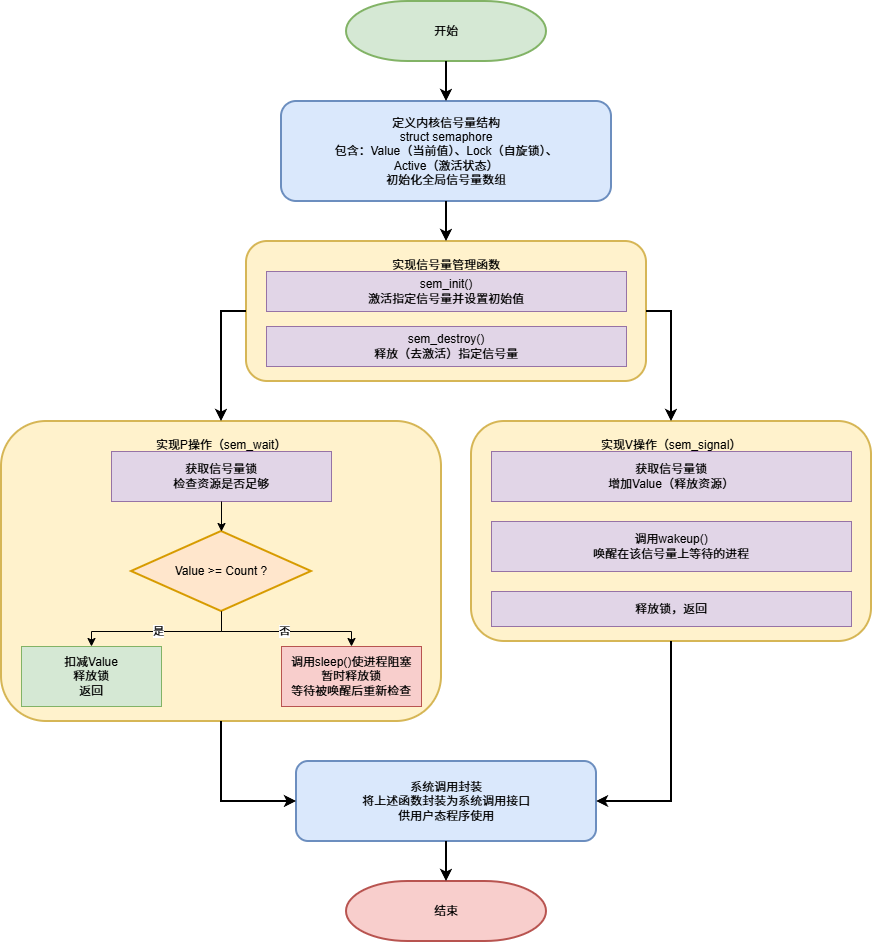

The diagram above was exported from draw.io. Its source (the exported page's mxGraphModel, read from the mxfile embedded in the PNG):
<mxGraphModel dx="698" dy="601" grid="1" gridSize="10" guides="1" tooltips="1" connect="1" arrows="1" fold="1" page="1" pageScale="1" pageWidth="1169" pageHeight="1654" math="0" shadow="0">
  <root>
    <mxCell id="0" />
    <mxCell id="1" parent="0" />
    <mxCell id="start" value="开始" style="strokeWidth=2;html=1;shape=mxgraph.flowchart.terminator;whiteSpace=wrap;fillColor=#d5e8d4;strokeColor=#82b366;" parent="1" vertex="1">
      <mxGeometry x="485" y="40" width="200" height="60" as="geometry" />
    </mxCell>
    <mxCell id="sem-struct" value="定义内核信号量结构&lt;br&gt;struct semaphore&lt;br&gt;包含：Value（当前值）、Lock（自旋锁）、&lt;br&gt;Active（激活状态）&lt;br&gt;初始化全局信号量数组" style="rounded=1;whiteSpace=wrap;html=1;strokeWidth=2;fillColor=#dae8fc;strokeColor=#6c8ebf;align=center;" parent="1" vertex="1">
      <mxGeometry x="420" y="140" width="330" height="100" as="geometry" />
    </mxCell>
    <mxCell id="sem-mgmt-container" value="实现信号量管理函数" style="rounded=1;whiteSpace=wrap;html=1;strokeWidth=2;fillColor=#fff2cc;strokeColor=#d6b656;align=center;verticalAlign=top;spacingTop=10;" parent="1" vertex="1">
      <mxGeometry x="385" y="280" width="400" height="140" as="geometry" />
    </mxCell>
    <mxCell id="sem-init" value="sem_init()&lt;br&gt;激活指定信号量并设置初始值" style="rounded=0;whiteSpace=wrap;html=1;strokeWidth=1;fillColor=#e1d5e7;strokeColor=#9673a6;align=center;" parent="1" vertex="1">
      <mxGeometry x="405" y="310" width="360" height="40" as="geometry" />
    </mxCell>
    <mxCell id="sem-destroy" value="sem_destroy()&lt;br&gt;释放（去激活）指定信号量" style="rounded=0;whiteSpace=wrap;html=1;strokeWidth=1;fillColor=#e1d5e7;strokeColor=#9673a6;align=center;" parent="1" vertex="1">
      <mxGeometry x="405" y="365" width="360" height="40" as="geometry" />
    </mxCell>
    <mxCell id="p-operation-container" value="实现P操作（sem_wait）" style="rounded=1;whiteSpace=wrap;html=1;strokeWidth=2;fillColor=#fff2cc;strokeColor=#d6b656;align=center;verticalAlign=top;spacingTop=10;" parent="1" vertex="1">
      <mxGeometry x="140" y="460" width="440" height="300" as="geometry" />
    </mxCell>
    <mxCell id="p-check" value="获取信号量锁&lt;br&gt;检查资源是否足够" style="rounded=0;whiteSpace=wrap;html=1;strokeWidth=1;fillColor=#e1d5e7;strokeColor=#9673a6;align=center;" parent="1" vertex="1">
      <mxGeometry x="250" y="490" width="220" height="50" as="geometry" />
    </mxCell>
    <mxCell id="p-decision" value="Value &gt;= Count ?" style="rhombus;whiteSpace=wrap;html=1;strokeWidth=2;fillColor=#ffe6cc;strokeColor=#d79b00;align=center;" parent="1" vertex="1">
      <mxGeometry x="270" y="570" width="180" height="80" as="geometry" />
    </mxCell>
    <mxCell id="p-satisfy" value="扣减Value&lt;br&gt;释放锁&lt;br&gt;返回" style="rounded=0;whiteSpace=wrap;html=1;strokeWidth=1;fillColor=#d5e8d4;strokeColor=#82b366;align=center;" parent="1" vertex="1">
      <mxGeometry x="160" y="685" width="140" height="60" as="geometry" />
    </mxCell>
    <mxCell id="p-not-satisfy" value="调用sleep()使进程阻塞&lt;br&gt;暂时释放锁&lt;br&gt;等待被唤醒后重新检查" style="rounded=0;whiteSpace=wrap;html=1;strokeWidth=1;fillColor=#f8cecc;strokeColor=#b85450;align=center;" parent="1" vertex="1">
      <mxGeometry x="420" y="685" width="140" height="60" as="geometry" />
    </mxCell>
    <mxCell id="v-operation-container" value="实现V操作（sem_signal）" style="rounded=1;whiteSpace=wrap;html=1;strokeWidth=2;fillColor=#fff2cc;strokeColor=#d6b656;align=center;verticalAlign=top;spacingTop=10;" parent="1" vertex="1">
      <mxGeometry x="610" y="460" width="400" height="220" as="geometry" />
    </mxCell>
    <mxCell id="v-acquire" value="获取信号量锁&lt;br&gt;增加Value（释放资源）" style="rounded=0;whiteSpace=wrap;html=1;strokeWidth=1;fillColor=#e1d5e7;strokeColor=#9673a6;align=center;" parent="1" vertex="1">
      <mxGeometry x="630" y="490" width="360" height="50" as="geometry" />
    </mxCell>
    <mxCell id="v-wakeup" value="调用wakeup()&lt;br&gt;唤醒在该信号量上等待的进程" style="rounded=0;whiteSpace=wrap;html=1;strokeWidth=1;fillColor=#e1d5e7;strokeColor=#9673a6;align=center;" parent="1" vertex="1">
      <mxGeometry x="630" y="560" width="360" height="50" as="geometry" />
    </mxCell>
    <mxCell id="v-release" value="释放锁，返回" style="rounded=0;whiteSpace=wrap;html=1;strokeWidth=1;fillColor=#e1d5e7;strokeColor=#9673a6;align=center;" parent="1" vertex="1">
      <mxGeometry x="630" y="630" width="360" height="35" as="geometry" />
    </mxCell>
    <mxCell id="syscall" value="系统调用封装&lt;br&gt;将上述函数封装为系统调用接口&lt;br&gt;供用户态程序使用" style="rounded=1;whiteSpace=wrap;html=1;strokeWidth=2;fillColor=#dae8fc;strokeColor=#6c8ebf;align=center;" parent="1" vertex="1">
      <mxGeometry x="435" y="800" width="300" height="80" as="geometry" />
    </mxCell>
    <mxCell id="end" value="结束" style="strokeWidth=2;html=1;shape=mxgraph.flowchart.terminator;whiteSpace=wrap;fillColor=#f8cecc;strokeColor=#b85450;" parent="1" vertex="1">
      <mxGeometry x="485" y="920" width="200" height="60" as="geometry" />
    </mxCell>
    <mxCell id="edge1" value="" style="edgeStyle=orthogonalEdgeStyle;rounded=0;orthogonalLoop=1;jettySize=auto;html=1;strokeWidth=2;endArrow=classic;endFill=1;" parent="1" source="start" target="sem-struct" edge="1">
      <mxGeometry relative="1" as="geometry" />
    </mxCell>
    <mxCell id="edge2" value="" style="edgeStyle=orthogonalEdgeStyle;rounded=0;orthogonalLoop=1;jettySize=auto;html=1;strokeWidth=2;endArrow=classic;endFill=1;" parent="1" source="sem-struct" target="sem-mgmt-container" edge="1">
      <mxGeometry relative="1" as="geometry" />
    </mxCell>
    <mxCell id="edge3" value="" style="edgeStyle=orthogonalEdgeStyle;rounded=0;orthogonalLoop=1;jettySize=auto;html=1;strokeWidth=2;endArrow=classic;endFill=1;exitX=0;exitY=0.5;exitDx=0;exitDy=0;entryX=0.5;entryY=0;entryDx=0;entryDy=0;" parent="1" source="sem-mgmt-container" target="p-operation-container" edge="1">
      <mxGeometry relative="1" as="geometry">
        <Array as="points">
          <mxPoint x="360" y="350" />
          <mxPoint x="360" y="460" />
        </Array>
      </mxGeometry>
    </mxCell>
    <mxCell id="edge4" value="" style="edgeStyle=orthogonalEdgeStyle;rounded=0;orthogonalLoop=1;jettySize=auto;html=1;strokeWidth=2;endArrow=classic;endFill=1;exitX=1;exitY=0.5;exitDx=0;exitDy=0;entryX=0.5;entryY=0;entryDx=0;entryDy=0;" parent="1" source="sem-mgmt-container" target="v-operation-container" edge="1">
      <mxGeometry relative="1" as="geometry">
        <Array as="points">
          <mxPoint x="810" y="350" />
          <mxPoint x="810" y="460" />
        </Array>
      </mxGeometry>
    </mxCell>
    <mxCell id="edge5" value="" style="edgeStyle=orthogonalEdgeStyle;rounded=0;orthogonalLoop=1;jettySize=auto;html=1;strokeWidth=1;endArrow=classic;endFill=1;" parent="1" source="p-check" target="p-decision" edge="1">
      <mxGeometry relative="1" as="geometry" />
    </mxCell>
    <mxCell id="edge6" value="是" style="edgeStyle=orthogonalEdgeStyle;rounded=0;orthogonalLoop=1;jettySize=auto;html=1;strokeWidth=1;endArrow=classic;endFill=1;" parent="1" source="p-decision" target="p-satisfy" edge="1">
      <mxGeometry relative="1" as="geometry">
        <Array as="points">
          <mxPoint x="360" y="670" />
          <mxPoint x="230" y="670" />
        </Array>
      </mxGeometry>
    </mxCell>
    <mxCell id="edge7" value="否" style="edgeStyle=orthogonalEdgeStyle;rounded=0;orthogonalLoop=1;jettySize=auto;html=1;strokeWidth=1;endArrow=classic;endFill=1;" parent="1" source="p-decision" target="p-not-satisfy" edge="1">
      <mxGeometry relative="1" as="geometry">
        <Array as="points">
          <mxPoint x="360" y="670" />
          <mxPoint x="490" y="670" />
        </Array>
      </mxGeometry>
    </mxCell>
    <mxCell id="edge8" value="" style="edgeStyle=orthogonalEdgeStyle;rounded=0;orthogonalLoop=1;jettySize=auto;html=1;strokeWidth=2;endArrow=classic;endFill=1;exitX=0.5;exitY=1;exitDx=0;exitDy=0;entryX=0;entryY=0.5;entryDx=0;entryDy=0;" parent="1" source="p-operation-container" target="syscall" edge="1">
      <mxGeometry relative="1" as="geometry">
        <Array as="points">
          <mxPoint x="360" y="840" />
        </Array>
      </mxGeometry>
    </mxCell>
    <mxCell id="edge9" value="" style="edgeStyle=orthogonalEdgeStyle;rounded=0;orthogonalLoop=1;jettySize=auto;html=1;strokeWidth=2;endArrow=classic;endFill=1;exitX=0.5;exitY=1;exitDx=0;exitDy=0;entryX=1;entryY=0.5;entryDx=0;entryDy=0;" parent="1" source="v-operation-container" target="syscall" edge="1">
      <mxGeometry relative="1" as="geometry">
        <Array as="points">
          <mxPoint x="810" y="840" />
        </Array>
      </mxGeometry>
    </mxCell>
    <mxCell id="edge10" value="" style="edgeStyle=orthogonalEdgeStyle;rounded=0;orthogonalLoop=1;jettySize=auto;html=1;strokeWidth=2;endArrow=classic;endFill=1;" parent="1" source="syscall" target="end" edge="1">
      <mxGeometry relative="1" as="geometry" />
    </mxCell>
  </root>
</mxGraphModel>